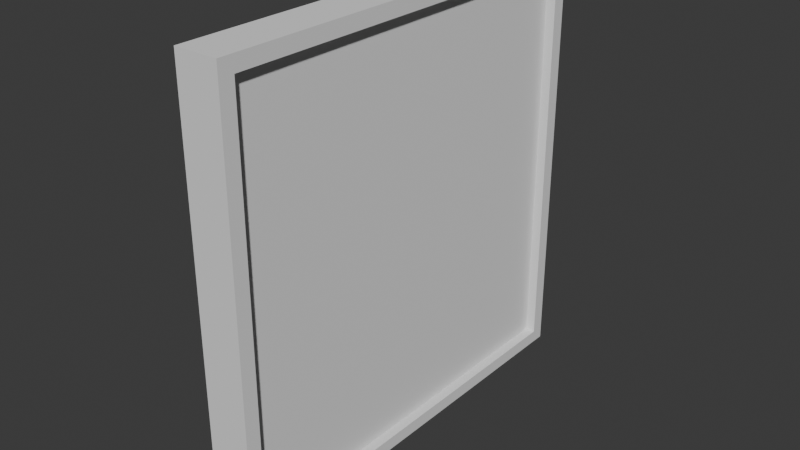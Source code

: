 # Source: Ventana.blend  (saved by Blender 4.4.32; exported with 4.5.12 LTS)
import bpy
from mathutils import Matrix  # noqa: F401  (used for matrix-valued properties, if any)

bpy.ops.wm.read_factory_settings(use_empty=True)
scene = bpy.context.scene
scene.name = 'Scene'

# ---- collections
col_collection = bpy.data.collections.new('Collection'); scene.collection.children.link(col_collection)

# ---- world
world_world = bpy.data.worlds.new('World'); scene.world = world_world
world_world.use_nodes = True; world_world.node_tree.nodes.clear()
_N = world_world.node_tree.nodes; _L = world_world.node_tree.links
n0 = _N.new('ShaderNodeOutputWorld'); n0.name = 'World Output'; n0.location = (300, 300)
n1 = _N.new('ShaderNodeBackground'); n1.name = 'Background'; n1.location = (10, 300)
n1.inputs[0].default_value = (0.05088, 0.05088, 0.05088, 1.0)
_L.new(n1.outputs[0], n0.inputs[0])
n0.is_active_output = True
world_world.color = (0.05088, 0.05088, 0.05088)
world_world.sun_shadow_jitter_overblur = 0.0

# ---- meshes
me_cube_001 = bpy.data.meshes.new('Cube.001')
me_cube_001.from_pydata([(-1.0, -1.0, -1.0), (-1.0, -1.0, 1.0), (-1.0, 1.0, -1.0), (-1.0, 1.0, 1.0), (1.0, -1.0, -1.0), (1.0, -1.0, 1.0), (1.0, 1.0, -1.0), (1.0, 1.0, 1.0), (-1.0, 0.9369, -1.0), (-1.0, -0.9314, -1.0), (-1.0, -0.9314, 1.0), (-1.0, 0.9369, 1.0), (1.0, -0.9314, -1.0), (1.0, 0.9369, -1.0), (1.0, 0.9369, 1.0), (1.0, -0.9314, 1.0), (-1.0, -1.0, -0.9406), (-1.0, -1.0, 0.9318), (-1.0, 1.0, 0.9318), (-1.0, 1.0, -0.9406), (1.0, 1.0, 0.9318), (1.0, 1.0, -0.9406), (1.0, -1.0, 0.9318), (1.0, -1.0, -0.9406), (1.0, 0.9369, 0.9318), (1.0, 0.9369, -0.9406), (1.0, -0.9314, 0.9318), (1.0, -0.9314, -0.9406), (-1.0, -0.9314, 0.9318), (-1.0, -0.9314, -0.9406), (-1.0, 0.9369, 0.9318), (-1.0, 0.9369, -0.9406), (-1.0, -1.0, -0.9406), (-1.0, -1.0, 0.9318), (-1.0, 1.0, 0.9318), (-1.0, 1.0, -0.9406), (1.0, 1.0, 0.9318), (1.0, 1.0, -0.9406), (1.0, -1.0, 0.9318), (1.0, -1.0, -0.9406), (1.0, 0.9369, 0.9318), (1.0, 0.9369, -0.9406), (1.0, -0.9314, 0.9318), (1.0, -0.9314, -0.9406), (-1.0, -0.9314, 0.9318), (-1.0, -0.9314, -0.9406), (-1.0, 0.9369, 0.9318), (-1.0, 0.9369, -0.9406)], [(32, 45), (33, 44), (37, 41), (36, 40), (39, 32), (38, 33), (43, 39), (42, 38), (35, 37), (34, 36), (47, 35), (46, 34)], [(30, 11, 3, 18), (18, 3, 7, 20), (26, 15, 5, 22), (22, 5, 1, 17), (9, 12, 4, 0), (15, 10, 1, 5), (7, 3, 11, 14), (14, 11, 10, 15), (2, 6, 13, 8), (8, 13, 12, 9), (20, 7, 14, 24), (24, 14, 15, 26), (17, 1, 10, 28), (28, 10, 11, 30), (9, 29, 31, 8), (0, 16, 29, 9), (16, 17, 28, 29), (13, 25, 27, 12), (6, 21, 25, 13), (21, 20, 24, 25), (4, 23, 16, 0), (23, 22, 17, 16), (12, 27, 23, 4), (27, 26, 22, 23), (2, 19, 21, 6), (19, 18, 20, 21), (8, 31, 19, 2), (31, 30, 18, 19), (29, 27, 25, 31), (25, 24, 30, 31), (27, 29, 28, 26), (28, 30, 24, 26)])
_uv = me_cube_001.uv_layers.new(name='UVMap')
_uv.uv.foreach_set('vector', [0.5417, 0.1667, 0.625, 0.1667, 0.625, 0.25, 0.5417, 0.25, 0.5417, 0.25, 0.625, 0.25, 0.625, 0.5, 0.5417, 0.5, 0.5417, 0.6667, 0.625, 0.6667, 0.625, 0.75, 0.5417, 0.75, 0.5417, 0.75, 0.625, 0.75, 0.625, 1.0, 0.5417, 1.0, 0.125, 0.6667, 0.375, 0.6667, 0.375, 0.75, 0.125, 0.75, 0.625, 0.6667, 0.875, 0.6667, 0.875, 0.75, 0.625, 0.75, 0.625, 0.5, 0.875, 0.5, 0.875, 0.5833, 0.625, 0.5833, 0.625, 0.5833, 0.875, 0.5833, 0.875, 0.6667, 0.625, 0.6667, 0.125, 0.5, 0.375, 0.5, 0.375, 0.5833, 0.125, 0.5833, 0.125, 0.5833, 0.375, 0.5833, 0.375, 0.6667, 0.125, 0.6667, 0.5417, 0.5, 0.625, 0.5, 0.625, 0.5833, 0.5417, 0.5833, 0.5417, 0.5833, 0.625, 0.5833, 0.625, 0.6667, 0.5417, 0.6667, 0.5417, 0.0, 0.625, 0.0, 0.625, 0.08333, 0.5417, 0.08333, 0.5417, 0.08333, 0.625, 0.08333, 0.625, 0.1667, 0.5417, 0.1667, 0.375, 0.08333, 0.4583, 0.08333, 0.4583, 0.1667, 0.375, 0.1667, 0.375, 0.0, 0.4583, 0.0, 0.4583, 0.08333, 0.375, 0.08333, 0.4583, 0.0, 0.5417, 0.0, 0.5417, 0.08333, 0.4583, 0.08333, 0.375, 0.5833, 0.4583, 0.5833, 0.4583, 0.6667, 0.375, 0.6667, 0.375, 0.5, 0.4583, 0.5, 0.4583, 0.5833, 0.375, 0.5833, 0.4583, 0.5, 0.5417, 0.5, 0.5417, 0.5833, 0.4583, 0.5833, 0.375, 0.75, 0.4583, 0.75, 0.4583, 1.0, 0.375, 1.0, 0.4583, 0.75, 0.5417, 0.75, 0.5417, 1.0, 0.4583, 1.0, 0.375, 0.6667, 0.4583, 0.6667, 0.4583, 0.75, 0.375, 0.75, 0.4583, 0.6667, 0.5417, 0.6667, 0.5417, 0.75, 0.4583, 0.75, 0.375, 0.25, 0.4583, 0.25, 0.4583, 0.5, 0.375, 0.5, 0.4583, 0.25, 0.5417, 0.25, 0.5417, 0.5, 0.4583, 0.5, 0.375, 0.1667, 0.4583, 0.1667, 0.4583, 0.25, 0.375, 0.25, 0.4583, 0.1667, 0.5417, 0.1667, 0.5417, 0.25, 0.4583, 0.25, 0.4583, 0.08333, 0.4583, 0.6667, 0.4583, 0.5833, 0.4583, 0.1667, 0.4583, 0.5833, 0.5417, 0.5833, 0.5417, 0.1667, 0.4583, 0.1667, 0.4583, 0.6667, 0.4583, 0.08333, 0.5417, 0.08333, 0.5417, 0.6667, 0.5417, 0.08333, 0.5417, 0.1667, 0.5417, 0.5833, 0.5417, 0.6667])
me_cube_001.update()
me_cube = bpy.data.meshes.new('Cube')
me_cube.from_pydata([(-1.0, -1.269, -1.402), (-1.0, -1.269, 1.201), (-1.0, 1.276, -1.402), (-1.0, 1.276, 1.201), (1.0, -1.269, -1.402), (1.0, -1.269, 1.201), (1.0, 1.276, -1.402), (1.0, 1.276, 1.201), (-1.0, -1.0, 1.201), (-1.0, 1.0, 1.201), (1.0, 1.0, 1.201), (1.0, -1.0, 1.201)], [], [(0, 1, 3, 2), (2, 3, 7, 6), (6, 7, 5, 4), (4, 5, 1, 0), (2, 6, 4, 0), (1, 5, 11, 8), (10, 9, 8, 11), (7, 3, 9, 10), (5, 7, 10, 11), (3, 1, 8, 9)])
_uv = me_cube.uv_layers.new(name='UVMap')
_uv.uv.foreach_set('vector', [0.375, 0.0, 0.625, 0.0, 0.625, 0.25, 0.375, 0.25, 0.375, 0.25, 0.625, 0.25, 0.625, 0.5, 0.375, 0.5, 0.375, 0.5, 0.625, 0.5, 0.625, 0.75, 0.375, 0.75, 0.375, 0.75, 0.625, 0.75, 0.625, 1.0, 0.375, 1.0, 0.125, 0.5, 0.375, 0.5, 0.375, 0.75, 0.125, 0.75, 0.625, 1.0, 0.625, 0.75, 0.625, 0.75, 0.625, 1.0, 0.625, 0.5, 0.875, 0.5, 0.875, 0.75, 0.625, 0.75, 0.625, 0.5, 0.625, 0.25, 0.625, 0.25, 0.625, 0.5, 0.625, 0.75, 0.625, 0.5, 0.625, 0.5, 0.625, 0.75, 0.625, 0.25, 0.625, 0.0, 0.625, 0.0, 0.625, 0.25])
me_cube.update()

# ---- objects
ob_cube = bpy.data.objects.new('Cube', me_cube_001)
ob_cube_001 = bpy.data.objects.new('Cube.001', me_cube)

# ---- transforms, parenting, visibility, modifiers, constraints
ob_cube.location = (0.0, 0.0, 1.645)
ob_cube.scale = (0.1, 1.0, 1.0)
ob_cube_001.location = (0.0, 0.0, 1.695)
ob_cube_001.scale = (0.05471, 0.7342, 0.7342)

# ---- collection membership
col_collection.objects.link(ob_cube)
col_collection.objects.link(ob_cube_001)

# ---- scene / render settings (as saved in the file)
scene.frame_start = 1; scene.frame_end = 250; scene.frame_set(1)
scene.render.engine = 'BLENDER_EEVEE_NEXT'
bpy.context.view_layer.update()

# ---- added for rendering (the .blend has no active camera and no usable light): camera, sun
cam_auto = bpy.data.cameras.new('AutoCamera')
cam_auto.lens = 50.0
cam_auto.sensor_width = 36.0
cam_auto.clip_end = 1000.0
ob_auto_camera = bpy.data.objects.new('AutoCamera', cam_auto)
scene.collection.objects.link(ob_auto_camera)
ob_auto_camera.location = (2.62346, -3.14816, 3.7437)
ob_auto_camera.rotation_euler = (1.09748, -7.21219e-08, 0.694738)
scene.camera = ob_auto_camera
light_auto_sun = bpy.data.lights.new('AutoSun', 'SUN')
light_auto_sun.energy = 3.0
light_auto_sun.angle = 0.0523599
ob_auto_sun = bpy.data.objects.new('AutoSun', light_auto_sun)
scene.collection.objects.link(ob_auto_sun)
ob_auto_sun.rotation_euler = (0.872665, 0.174533, 0.523599)
bpy.context.view_layer.update()
